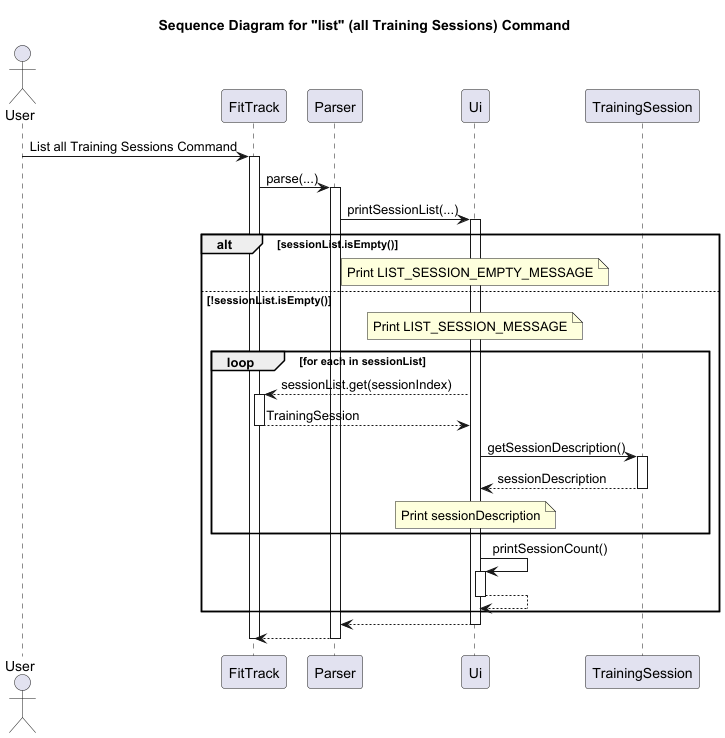

The diagram above was rendered by PlantUML. Its source (embedded in the PNG):
@startuml
title Sequence Diagram for "list" (all Training Sessions) Command

actor User
participant FitTrack
participant Parser
participant Ui
participant TrainingSession

User -> FitTrack: List all Training Sessions Command
activate FitTrack
FitTrack -> Parser: parse(...)
activate Parser
Parser -> Ui: printSessionList(...)

activate Ui

alt sessionList.isEmpty()
    note over Ui
        Print LIST_SESSION_EMPTY_MESSAGE
    end note
else !sessionList.isEmpty()
    note over Ui
        Print LIST_SESSION_MESSAGE
    end note
    loop for each in sessionList
        Ui --> FitTrack: sessionList.get(sessionIndex)
        activate FitTrack
        FitTrack --> Ui: TrainingSession
        deactivate FitTrack

        Ui -> TrainingSession: getSessionDescription()
        activate TrainingSession
        TrainingSession --> Ui: sessionDescription
        deactivate TrainingSession

        note over Ui
            Print sessionDescription
        end note
    end
    Ui -> Ui: printSessionCount()
    activate Ui
    Ui --> Ui
    deactivate Ui
end
Ui --> Parser
deactivate Ui
Parser --> FitTrack
deactivate Parser
deactivate FitTrack

@enduml